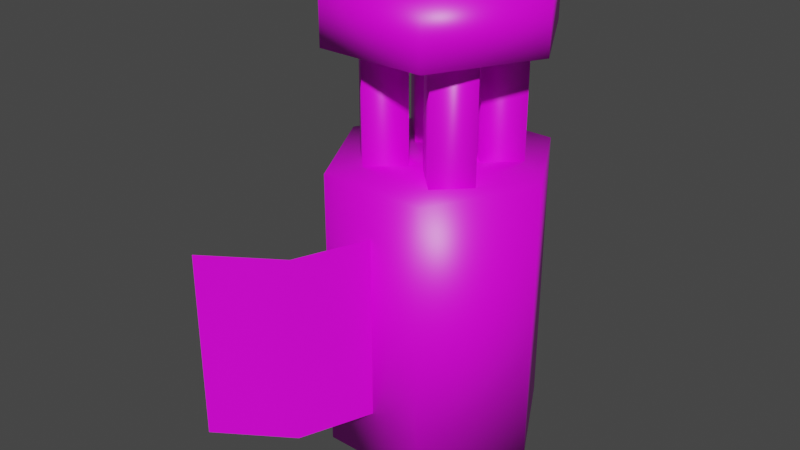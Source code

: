 # Source: blaster_000.blend  (saved by Blender 3.0.42; exported with 4.5.12 LTS)
import bpy
from mathutils import Matrix  # noqa: F401  (used for matrix-valued properties, if any)

bpy.ops.wm.read_factory_settings(use_empty=True)
scene = bpy.context.scene
scene.name = 'Scene'

# ---- collections
col_collection = bpy.data.collections.new('Collection'); scene.collection.children.link(col_collection)

# ---- images (referenced by path relative to the original .blend; pixels are not part of the script)
import os
ASSET_DIR = os.environ.get("B2B_ASSET_DIR", "")  # directory of the original .blend (textures are referenced by path, not embedded)
HERE = os.path.dirname(os.path.abspath(__file__))  # packed textures are extracted next to this script under _unpacked/

def load_image(name, relpath, width, height, colorspace="sRGB"):
    """Load a texture the original file referenced (path relative to the .blend, or extracted next to this script)."""
    p = next((c for c in (os.path.join(HERE, relpath), os.path.join(ASSET_DIR, relpath)) if relpath and os.path.exists(c)), "")
    if p:
        img = bpy.data.images.load(p, check_existing=True)
        img.name = name
    else:  # same state as the original file: an image datablock whose file is absent (Cycles renders it pink)
        img = bpy.data.images.new(name, width, height)
        img.source = "FILE"
        img.filepath = "//" + (relpath or name)
    img.colorspace_settings.name = colorspace
    return img
img_blaster_000 = load_image('blaster_000', '', 256, 256, 'sRGB')

# ---- materials (node trees are filled in below, after node groups)
mat_blaster_000 = bpy.data.materials.new('blaster_000')
mat_blaster_000.alpha_threshold = 0.0
mat_blaster_000.use_transparent_shadow = False
mat_blaster_000.line_color = (0.0, 0.0, 0.0, 1.0)

# ---- material node trees
mat_blaster_000.use_nodes = True; mat_blaster_000.node_tree.nodes.clear()
_N = mat_blaster_000.node_tree.nodes; _L = mat_blaster_000.node_tree.links
n0 = _N.new('ShaderNodeOutputMaterial'); n0.name = 'Material Output'; n0.location = (300, 300)
n1 = _N.new('ShaderNodeBsdfPrincipled'); n1.name = 'Principled BSDF'; n1.location = (-112, 435)
n1.distribution = 'GGX'
n1.subsurface_method = 'RANDOM_WALK_SKIN'
n1.inputs[2].default_value = 0.4
n1.inputs[3].default_value = 1.45
n1.inputs[27].default_value = (0.0, 0.0, 0.0, 1.0)
n1.inputs[28].default_value = 1.0
n2 = _N.new('ShaderNodeTexImage'); n2.name = 'Image Texture'; n2.location = (-410, 422)
n2.image = img_blaster_000
n2.interpolation = 'Closest'
_L.new(n1.outputs[0], n0.inputs[0])
_L.new(n2.outputs[0], n1.inputs[0])
n0.is_active_output = True

# ---- world
world_world = bpy.data.worlds.new('World'); scene.world = world_world
world_world.use_nodes = True; world_world.node_tree.nodes.clear()
_N = world_world.node_tree.nodes; _L = world_world.node_tree.links
n0 = _N.new('ShaderNodeOutputWorld'); n0.name = 'World Output'; n0.location = (300, 300)
n1 = _N.new('ShaderNodeBackground'); n1.name = 'Background'; n1.location = (10, 300)
n1.inputs[0].default_value = (0.05088, 0.05088, 0.05088, 1.0)
_L.new(n1.outputs[0], n0.inputs[0])
n0.is_active_output = True
world_world.color = (0.05088, 0.05088, 0.05088)
world_world.use_sun_shadow = False
world_world.sun_shadow_jitter_overblur = 0.0

# ---- meshes
me_cube_001 = bpy.data.meshes.new('Cube.001')
me_cube_001.from_pydata([(0.1811, 0.3333, 0.9694), (-0.1811, 0.3333, 0.9694), (-0.3633, -4.702e-08, 0.9694), (0.3633, 3.205e-07, 0.9694), (0.1811, -0.3333, 0.9694), (-0.1811, -0.3333, 0.9694), (0.1811, 0.3333, 0.0006268), (-0.1811, 0.3333, 0.0006268), (-0.3633, -4.702e-08, 0.0006268), (0.3633, 3.205e-07, 0.0006268), (0.1811, -0.3333, 0.0006268), (-0.1811, -0.3333, 0.0006268), (0.1811, 0.3333, 1.541), (-0.1811, 0.3333, 1.541), (-0.3633, -4.702e-08, 1.541), (0.3633, 3.205e-07, 1.541), (0.1811, -0.3333, 1.541), (-0.1811, -0.3333, 1.541), (0.1811, 0.3333, 1.357), (-0.1811, 0.3333, 1.357), (-0.3633, -4.702e-08, 1.357), (0.3633, 3.205e-07, 1.357), (0.1811, -0.3333, 1.357), (-0.1811, -0.3333, 1.357), (0.01175, -0.3013, 0.8118), (0.01175, -0.3013, 0.1837), (-0.09336, -0.5738, 0.8118), (-0.09336, -0.5738, 0.1837), (-0.3297, -0.7311, 0.8118), (-0.3297, -0.7311, 0.1837), (0.125, -0.02743, 1.612), (0.2226, -0.125, 1.612), (0.02743, -0.125, 1.612), (0.125, -0.2226, 1.612), (0.125, -0.02743, 0.9138), (0.2226, -0.125, 0.9138), (0.02743, -0.125, 0.9138), (0.125, -0.2226, 0.9138), (-0.125, -0.02743, 1.612), (-0.2226, -0.125, 1.612), (-0.02743, -0.125, 1.612), (-0.125, -0.2226, 1.612), (-0.125, -0.02743, 0.9138), (-0.2226, -0.125, 0.9138), (-0.02743, -0.125, 0.9138), (-0.125, -0.2226, 0.9138), (0.125, 0.02743, 1.612), (0.2226, 0.125, 1.612), (0.02743, 0.125, 1.612), (0.125, 0.2226, 1.612), (0.125, 0.02743, 0.9138), (0.2226, 0.125, 0.9138), (0.02743, 0.125, 0.9138), (0.125, 0.2226, 0.9138), (-0.125, 0.02743, 1.612), (-0.2226, 0.125, 1.612), (-0.02743, 0.125, 1.612), (-0.125, 0.2226, 1.612), (-0.125, 0.02743, 0.9138), (-0.2226, 0.125, 0.9138), (-0.02743, 0.125, 0.9138), (-0.125, 0.2226, 0.9138)], [], [(2, 1, 7, 8), (0, 1, 2, 5, 4, 3), (9, 10, 11, 8, 7, 6), (5, 2, 8, 11), (1, 0, 6, 7), (0, 3, 9, 6), (3, 4, 10, 9), (4, 5, 11, 10), (12, 15, 16, 17, 14, 13), (18, 19, 20, 23, 22, 21), (17, 16, 22, 23), (13, 14, 20, 19), (14, 17, 23, 20), (12, 13, 19, 18), (15, 12, 18, 21), (16, 15, 21, 22), (25, 24, 26, 27), (27, 26, 28, 29), (33, 32, 30, 31), (34, 30, 32, 36), (33, 37, 36, 32), (30, 34, 35, 31), (31, 35, 37, 33), (41, 39, 38, 40), (42, 44, 40, 38), (41, 40, 44, 45), (38, 39, 43, 42), (39, 41, 45, 43), (49, 47, 46, 48), (50, 52, 48, 46), (49, 48, 52, 53), (46, 47, 51, 50), (47, 49, 53, 51), (57, 56, 54, 55), (58, 54, 56, 60), (57, 61, 60, 56), (54, 58, 59, 55), (55, 59, 61, 57)])
me_cube_001.polygons.foreach_set('use_smooth', [True] * 38)
_uv = me_cube_001.uv_layers.new(name='UVMap')
_uv.uv.foreach_set('vector', [0.01387, 0.754, 0.01387, 0.6287, 0.3418, 0.6287, 0.3418, 0.754, 0.8007, 0.2641, 0.6959, 0.2068, 0.6959, 0.08149, 0.8014, 0.01387, 0.9062, 0.07117, 0.9062, 0.1965, 0.6681, 0.08149, 0.6681, 0.2068, 0.5633, 0.2641, 0.4579, 0.1965, 0.4578, 0.07117, 0.5627, 0.01387, 0.01387, 0.1392, 0.01387, 0.01387, 0.3418, 0.01387, 0.3418, 0.1392, 0.01387, 0.6287, 0.01387, 0.5092, 0.3418, 0.5092, 0.3418, 0.6287, 0.01387, 0.5092, 0.01387, 0.3839, 0.3418, 0.3839, 0.3418, 0.5092, 0.01387, 0.3839, 0.01387, 0.2586, 0.3418, 0.2586, 0.3418, 0.3839, 0.01387, 0.2586, 0.01387, 0.1392, 0.3418, 0.1392, 0.3418, 0.2586, 0.5633, 0.5421, 0.4578, 0.4744, 0.4579, 0.3491, 0.5626, 0.2918, 0.6681, 0.3595, 0.6681, 0.4848, 0.5627, 0.82, 0.4578, 0.7627, 0.4579, 0.6374, 0.5633, 0.5698, 0.6681, 0.6271, 0.6681, 0.7524, 0.4301, 0.1392, 0.4301, 0.2586, 0.3696, 0.2586, 0.3696, 0.1392, 0.4301, 0.6287, 0.4301, 0.754, 0.3696, 0.754, 0.3696, 0.6287, 0.4301, 0.01387, 0.4301, 0.1392, 0.3696, 0.1392, 0.3696, 0.01387, 0.4301, 0.5092, 0.4301, 0.6287, 0.3696, 0.6287, 0.3696, 0.5092, 0.4301, 0.3839, 0.4301, 0.5092, 0.3696, 0.5092, 0.3696, 0.3839, 0.4301, 0.2586, 0.4301, 0.3839, 0.3696, 0.3839, 0.3696, 0.2586, 0.6959, 0.499, 0.6959, 0.2918, 0.7922, 0.2918, 0.7922, 0.499, 0.7922, 0.499, 0.7922, 0.2918, 0.8858, 0.2918, 0.8858, 0.499, 0.9512, 0.5723, 0.9057, 0.5723, 0.9057, 0.5267, 0.9512, 0.5267, 0.6959, 0.9633, 0.6959, 0.7589, 0.7414, 0.7589, 0.7414, 0.9633, 0.7869, 0.7589, 0.7869, 0.9633, 0.7414, 0.9633, 0.7414, 0.7589, 0.8779, 0.7589, 0.8779, 0.9633, 0.8324, 0.9633, 0.8324, 0.7589, 0.8324, 0.7589, 0.8324, 0.9633, 0.7869, 0.9633, 0.7869, 0.7589, 0.5766, 0.8478, 0.5766, 0.8933, 0.5311, 0.8933, 0.5311, 0.8478, 0.01387, 0.7817, 0.05938, 0.7817, 0.05938, 0.9861, 0.01387, 0.9861, 0.1049, 0.9861, 0.05938, 0.9861, 0.05938, 0.7817, 0.1049, 0.7817, 0.1959, 0.9861, 0.1504, 0.9861, 0.1504, 0.7817, 0.1959, 0.7817, 0.1504, 0.9861, 0.1049, 0.9861, 0.1049, 0.7817, 0.1504, 0.7817, 0.4578, 0.8933, 0.4578, 0.8478, 0.5034, 0.8478, 0.5034, 0.8933, 0.6959, 0.5267, 0.7414, 0.5267, 0.7414, 0.7312, 0.6959, 0.7312, 0.7869, 0.7312, 0.7414, 0.7312, 0.7414, 0.5267, 0.7869, 0.5267, 0.8779, 0.7312, 0.8324, 0.7312, 0.8324, 0.5267, 0.8779, 0.5267, 0.8324, 0.7312, 0.7869, 0.7312, 0.7869, 0.5267, 0.8324, 0.5267, 0.6044, 0.8478, 0.6499, 0.8478, 0.6499, 0.8933, 0.6044, 0.8933, 0.4281, 0.9638, 0.2237, 0.9638, 0.2237, 0.9182, 0.4281, 0.9182, 0.2237, 0.8727, 0.4281, 0.8727, 0.4281, 0.9182, 0.2237, 0.9182, 0.2237, 0.7817, 0.4281, 0.7817, 0.4281, 0.8272, 0.2237, 0.8272, 0.2237, 0.8272, 0.4281, 0.8272, 0.4281, 0.8727, 0.2237, 0.8727])
me_cube_001.materials.append(mat_blaster_000)
me_cube_001.use_remesh_preserve_volume = False
me_cube_001.use_remesh_preserve_attributes = False
me_cube_001.use_mirror_vertex_groups = False
me_cube_001.update()

# ---- objects
ob_blaster_000 = bpy.data.objects.new('blaster_000', me_cube_001)

# ---- transforms, parenting, visibility, modifiers, constraints
ob_blaster_000.location = (0.0, 0.0, 0.0)
ob_blaster_000.lock_rotations_4d = False
ob_blaster_000.empty_display_type = 'ARROWS'
ob_blaster_000.lineart.crease_threshold = 0.0

# ---- collection membership
col_collection.objects.link(ob_blaster_000)

# ---- scene / render settings (as saved in the file)
scene.frame_start = 1; scene.frame_end = 250; scene.frame_set(1)
scene.render.engine = 'BLENDER_EEVEE_NEXT'
scene.cycles.sampling_pattern = 'TABULATED_SOBOL'
scene.cycles.use_light_tree = False
scene.view_settings.view_transform = 'Filmic'
bpy.context.view_layer.update()

# ---- added for rendering (the .blend has no active camera and no usable light): camera, sun
cam_auto = bpy.data.cameras.new('AutoCamera')
cam_auto.lens = 50.0
cam_auto.sensor_width = 36.0
cam_auto.clip_end = 1000.0
ob_auto_camera = bpy.data.objects.new('AutoCamera', cam_auto)
scene.collection.objects.link(ob_auto_camera)
ob_auto_camera.location = (1.90915, -2.48988, 2.33367)
ob_auto_camera.rotation_euler = (1.09748, -7.21219e-08, 0.694738)
scene.camera = ob_auto_camera
light_auto_sun = bpy.data.lights.new('AutoSun', 'SUN')
light_auto_sun.energy = 3.0
light_auto_sun.angle = 0.0523599
ob_auto_sun = bpy.data.objects.new('AutoSun', light_auto_sun)
scene.collection.objects.link(ob_auto_sun)
ob_auto_sun.rotation_euler = (0.872665, 0.174533, 0.523599)
bpy.context.view_layer.update()
